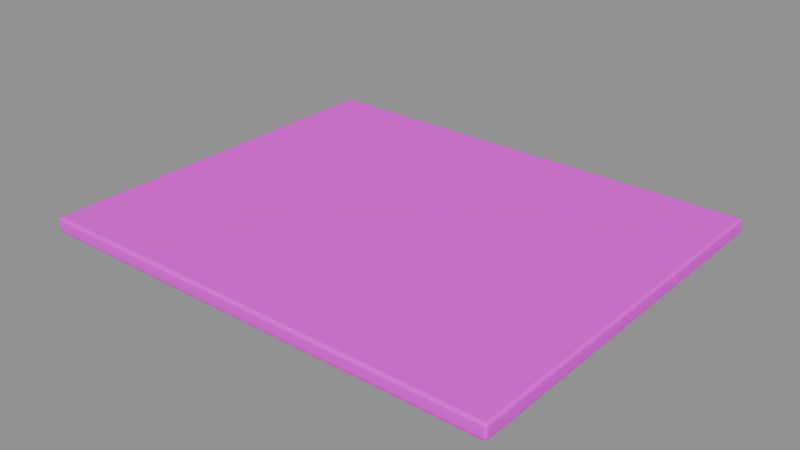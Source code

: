 # Source: concrete_slab.blend  (saved by Blender 5.2.45; exported with 4.5.12 LTS)
import bpy
from mathutils import Matrix  # noqa: F401  (used for matrix-valued properties, if any)

bpy.ops.wm.read_factory_settings(use_empty=True)
scene = bpy.context.scene
scene.name = '后部建筑-水泥地坪'

# ---- collections
col_sea_scene_sbr_concrete_slab = bpy.data.collections.new('SEA-SCENE-SBR-CONCRETE-SLAB'); scene.collection.children.link(col_sea_scene_sbr_concrete_slab)

# ---- images (referenced by path relative to the original .blend; pixels are not part of the script)
import os
ASSET_DIR = os.environ.get("B2B_ASSET_DIR", "")  # directory of the original .blend (textures are referenced by path, not embedded)
HERE = os.path.dirname(os.path.abspath(__file__))  # packed textures are extracted next to this script under _unpacked/

def load_image(name, relpath, width, height, colorspace="sRGB"):
    """Load a texture the original file referenced (path relative to the .blend, or extracted next to this script)."""
    p = next((c for c in (os.path.join(HERE, relpath), os.path.join(ASSET_DIR, relpath)) if relpath and os.path.exists(c)), "")
    if p:
        img = bpy.data.images.load(p, check_existing=True)
        img.name = name
    else:  # same state as the original file: an image datablock whose file is absent (Cycles renders it pink)
        img = bpy.data.images.new(name, width, height)
        img.source = "FILE"
        img.filepath = "//" + (relpath or name)
    img.colorspace_settings.name = colorspace
    return img
img_sea_cozy_8x8_512_png = load_image('sea_cozy_8x8_512.png', 'sea_cozy_8x8_512.png', 1024, 1024, 'sRGB')

# ---- materials (node trees are filled in below, after node groups)
mat_sea_matte = bpy.data.materials.new('SEA_Matte')

# ---- material node trees
mat_sea_matte.use_nodes = True; mat_sea_matte.node_tree.nodes.clear()
_N = mat_sea_matte.node_tree.nodes; _L = mat_sea_matte.node_tree.links
n0 = _N.new('ShaderNodeUVMap'); n0.name = 'UV Map'; n0.location = (0, 0)
n0.width = 160
n0.uv_map = 'PaletteUV'
n1 = _N.new('ShaderNodeTexImage'); n1.name = 'Image Texture'; n1.location = (0, 0)
n1.image = img_sea_cozy_8x8_512_png
n1.interpolation = 'Closest'
n2 = _N.new('ShaderNodeBsdfPrincipled'); n2.name = 'Principled BSDF'; n2.location = (0, 0)
n2.inputs[2].default_value = 0.62
n2.inputs[10].default_value = 0.005
n2.inputs[13].default_value = 0.25
n3 = _N.new('ShaderNodeOutputMaterial'); n3.name = 'Material Output'; n3.location = (0, 0)
n4 = _N.new('ShaderNodeHueSaturation'); n4.name = 'Hue/Saturation/Value'; n4.location = (0, 0)
n4.width = 160
n5 = _N.new('ShaderNodeSeparateXYZ'); n5.name = 'Separate XYZ'; n5.location = (0, 0)
n6 = _N.new('ShaderNodeMath'); n6.name = 'Math'; n6.location = (0, 0)
n6.operation = 'MULTIPLY'
n6.inputs[1].default_value = 8.0
n7 = _N.new('ShaderNodeMath'); n7.name = 'Math.001'; n7.location = (0, 0)
n7.operation = 'FLOOR'
n8 = _N.new('ShaderNodeMath'); n8.name = 'Math.002'; n8.location = (0, 0)
n8.operation = 'COMPARE'
n8.inputs[1].default_value = 5.0
n8.inputs[2].default_value = 0.01
n9 = _N.new('ShaderNodeMath'); n9.name = 'Math.003'; n9.location = (0, 0)
n9.operation = 'MULTIPLY'
n9.inputs[1].default_value = 8.0
n10 = _N.new('ShaderNodeMath'); n10.name = 'Math.004'; n10.location = (0, 0)
n10.operation = 'FLOOR'
n11 = _N.new('ShaderNodeMath'); n11.name = 'Math.005'; n11.location = (0, 0)
n11.operation = 'COMPARE'
n11.inputs[1].default_value = 5.0
n11.inputs[2].default_value = 0.01
n12 = _N.new('ShaderNodeMath'); n12.name = 'Math.006'; n12.location = (0, 0)
n12.operation = 'MULTIPLY'
n13 = _N.new('ShaderNodeMath'); n13.name = 'Math.007'; n13.location = (0, 0)
n13.operation = 'MULTIPLY_ADD'
n13.inputs[1].default_value = 0.02
n14 = _N.new('ShaderNodeMath'); n14.name = 'Math.008'; n14.location = (0, 0)
n14.operation = 'MULTIPLY_ADD'
n14.inputs[1].default_value = -0.18
n14.inputs[2].default_value = 1.12
n15 = _N.new('ShaderNodeSeparateXYZ'); n15.name = '分离 XYZ'; n15.location = (0, 0)
n16 = _N.new('ShaderNodeMath'); n16.name = '运算'; n16.location = (0, 0)
n16.operation = 'MULTIPLY'
n16.inputs[1].default_value = 8.0
n17 = _N.new('ShaderNodeMath'); n17.name = '运算.001'; n17.location = (0, 0)
n17.operation = 'FLOOR'
n18 = _N.new('ShaderNodeMath'); n18.name = '运算.002'; n18.location = (0, 0)
n18.operation = 'COMPARE'
n18.inputs[1].default_value = 5.0
n18.inputs[2].default_value = 0.01
n19 = _N.new('ShaderNodeMath'); n19.name = '运算.003'; n19.location = (0, 0)
n19.operation = 'MULTIPLY'
n19.inputs[1].default_value = 8.0
n20 = _N.new('ShaderNodeMath'); n20.name = '运算.004'; n20.location = (0, 0)
n20.operation = 'FLOOR'
n21 = _N.new('ShaderNodeMath'); n21.name = '运算.005'; n21.location = (0, 0)
n21.operation = 'COMPARE'
n21.inputs[1].default_value = 2.0
n21.inputs[2].default_value = 0.01
n22 = _N.new('ShaderNodeMath'); n22.name = '运算.006'; n22.location = (0, 0)
n22.operation = 'MULTIPLY'
n23 = _N.new('ShaderNodeHueSaturation'); n23.name = '色相/饱和度/明度'; n23.location = (0, 0)
n23.width = 160
n23.inputs[0].default_value = 0.567
n23.inputs[1].default_value = 0.95
n23.inputs[2].default_value = 0.75
n24 = _N.new('ShaderNodeMixRGB'); n24.name = '混合 (旧版)'; n24.location = (0, 0)
_L.new(n0.outputs[0], n1.inputs[0])
_L.new(n1.outputs[0], n4.inputs[4])
_L.new(n2.outputs[0], n3.inputs[0])
_L.new(n0.outputs[0], n5.inputs[0])
_L.new(n5.outputs[0], n6.inputs[0])
_L.new(n6.outputs[0], n7.inputs[0])
_L.new(n7.outputs[0], n8.inputs[0])
_L.new(n5.outputs[1], n9.inputs[0])
_L.new(n9.outputs[0], n10.inputs[0])
_L.new(n10.outputs[0], n11.inputs[0])
_L.new(n8.outputs[0], n12.inputs[0])
_L.new(n11.outputs[0], n12.inputs[1])
_L.new(n12.outputs[0], n13.inputs[0])
_L.new(n13.outputs[0], n4.inputs[0])
_L.new(n12.outputs[0], n14.inputs[0])
_L.new(n14.outputs[0], n4.inputs[1])
_L.new(n0.outputs[0], n15.inputs[0])
_L.new(n15.outputs[0], n16.inputs[0])
_L.new(n16.outputs[0], n17.inputs[0])
_L.new(n17.outputs[0], n18.inputs[0])
_L.new(n15.outputs[1], n19.inputs[0])
_L.new(n19.outputs[0], n20.inputs[0])
_L.new(n20.outputs[0], n21.inputs[0])
_L.new(n18.outputs[0], n22.inputs[0])
_L.new(n21.outputs[0], n22.inputs[1])
_L.new(n4.outputs[0], n23.inputs[4])
_L.new(n22.outputs[0], n24.inputs[0])
_L.new(n4.outputs[0], n24.inputs[1])
_L.new(n23.outputs[0], n24.inputs[2])
_L.new(n24.outputs[0], n2.inputs[0])
n3.is_active_output = True

# ---- meshes
me_002 = bpy.data.meshes.new('立方体.002')
me_002.from_pydata([(-3.7, -3.05, -7.451e-09), (-3.7, -3.1, 0.05), (-3.75, -3.05, 0.05), (-3.7, -3.075, 0.00668), (-3.725, -3.05, 0.00668), (-3.724, -3.074, 0.01317), (-3.725, -3.093, 0.05), (-3.7, -3.093, 0.02503), (-3.724, -3.087, 0.02609), (-3.743, -3.05, 0.02503), (-3.743, -3.075, 0.05), (-3.737, -3.074, 0.02609), (-3.7, -3.1, 0.19), (-3.7, -3.05, 0.24), (-3.75, -3.05, 0.19), (-3.7, -3.093, 0.215), (-3.725, -3.093, 0.19), (-3.724, -3.087, 0.2139), (-3.725, -3.05, 0.2333), (-3.7, -3.075, 0.2333), (-3.724, -3.074, 0.2268), (-3.743, -3.075, 0.19), (-3.743, -3.05, 0.215), (-3.737, -3.074, 0.2139), (-3.7, 3.05, -7.451e-09), (-3.75, 3.05, 0.05), (-3.7, 3.1, 0.05), (-3.725, 3.05, 0.00668), (-3.7, 3.075, 0.00668), (-3.724, 3.074, 0.01317), (-3.743, 3.075, 0.05), (-3.743, 3.05, 0.02503), (-3.737, 3.074, 0.02609), (-3.7, 3.093, 0.02503), (-3.725, 3.093, 0.05), (-3.724, 3.087, 0.02609), (-3.7, 3.05, 0.24), (-3.7, 3.1, 0.19), (-3.75, 3.05, 0.19), (-3.7, 3.075, 0.2333), (-3.725, 3.05, 0.2333), (-3.724, 3.074, 0.2268), (-3.725, 3.093, 0.19), (-3.7, 3.093, 0.215), (-3.724, 3.087, 0.2139), (-3.743, 3.05, 0.215), (-3.743, 3.075, 0.19), (-3.737, 3.074, 0.2139), (3.7, -3.05, -7.451e-09), (3.75, -3.05, 0.05), (3.7, -3.1, 0.05), (3.725, -3.05, 0.00668), (3.7, -3.075, 0.00668), (3.724, -3.074, 0.01317), (3.743, -3.075, 0.05), (3.743, -3.05, 0.02503), (3.737, -3.074, 0.02609), (3.7, -3.093, 0.02503), (3.725, -3.093, 0.05), (3.724, -3.087, 0.02609), (3.7, -3.05, 0.24), (3.7, -3.1, 0.19), (3.75, -3.05, 0.19), (3.7, -3.075, 0.2333), (3.725, -3.05, 0.2333), (3.724, -3.074, 0.2268), (3.725, -3.093, 0.19), (3.7, -3.093, 0.215), (3.724, -3.087, 0.2139), (3.743, -3.05, 0.215), (3.743, -3.075, 0.19), (3.737, -3.074, 0.2139), (3.7, 3.05, -7.451e-09), (3.7, 3.1, 0.05), (3.75, 3.05, 0.05), (3.7, 3.075, 0.00668), (3.725, 3.05, 0.00668), (3.724, 3.074, 0.01317), (3.725, 3.093, 0.05), (3.7, 3.093, 0.02503), (3.724, 3.087, 0.02609), (3.743, 3.05, 0.02503), (3.743, 3.075, 0.05), (3.737, 3.074, 0.02609), (3.7, 3.05, 0.24), (3.75, 3.05, 0.19), (3.7, 3.1, 0.19), (3.725, 3.05, 0.2333), (3.7, 3.075, 0.2333), (3.724, 3.074, 0.2268), (3.743, 3.075, 0.19), (3.743, 3.05, 0.215), (3.737, 3.074, 0.2139), (3.7, 3.093, 0.215), (3.725, 3.093, 0.19), (3.724, 3.087, 0.2139)], [], [(0, 3, 5, 4), (3, 7, 8, 5), (1, 6, 8, 7), (6, 10, 11, 8), (2, 9, 11, 10), (9, 4, 5, 11), (5, 8, 11), (12, 15, 17, 16), (15, 19, 20, 17), (13, 18, 20, 19), (18, 22, 23, 20), (14, 21, 23, 22), (21, 16, 17, 23), (17, 20, 23), (24, 27, 29, 28), (27, 31, 32, 29), (25, 30, 32, 31), (30, 34, 35, 32), (26, 33, 35, 34), (33, 28, 29, 35), (29, 32, 35), (36, 39, 41, 40), (39, 43, 44, 41), (37, 42, 44, 43), (42, 46, 47, 44), (38, 45, 47, 46), (45, 40, 41, 47), (41, 44, 47), (48, 51, 53, 52), (51, 55, 56, 53), (49, 54, 56, 55), (54, 58, 59, 56), (50, 57, 59, 58), (57, 52, 53, 59), (53, 56, 59), (60, 63, 65, 64), (63, 67, 68, 65), (61, 66, 68, 67), (66, 70, 71, 68), (62, 69, 71, 70), (69, 64, 65, 71), (65, 68, 71), (72, 75, 77, 76), (75, 79, 80, 77), (73, 78, 80, 79), (78, 82, 83, 80), (74, 81, 83, 82), (81, 76, 77, 83), (77, 80, 83), (84, 87, 89, 88), (87, 91, 92, 89), (85, 90, 92, 91), (90, 94, 95, 92), (86, 93, 95, 94), (93, 88, 89, 95), (89, 92, 95), (24, 0, 4, 27), (27, 4, 9, 31), (31, 9, 2, 25), (1, 12, 16, 6), (6, 16, 21, 10), (10, 21, 14, 2), (13, 36, 40, 18), (18, 40, 45, 22), (22, 45, 38, 14), (37, 26, 34, 42), (42, 34, 30, 46), (46, 30, 25, 38), (72, 24, 28, 75), (75, 28, 33, 79), (79, 33, 26, 73), (36, 84, 88, 39), (39, 88, 93, 43), (43, 93, 86, 37), (85, 74, 82, 90), (90, 82, 78, 94), (94, 78, 73, 86), (48, 72, 76, 51), (51, 76, 81, 55), (55, 81, 74, 49), (84, 60, 64, 87), (87, 64, 69, 91), (91, 69, 62, 85), (61, 50, 58, 66), (66, 58, 54, 70), (70, 54, 49, 62), (0, 48, 52, 3), (3, 52, 57, 7), (7, 57, 50, 1), (60, 13, 19, 63), (63, 19, 15, 67), (67, 15, 12, 61), (24, 72, 48, 0), (2, 14, 38, 25), (50, 61, 12, 1), (84, 36, 13, 60), (26, 37, 86, 73), (74, 85, 62, 49)])
me_002.polygons.foreach_set('use_smooth', [True] * 98)
_uv = me_002.uv_layers.new(name='PaletteUV')
_uv.uv.foreach_set('vector', [0.8375, 0.0625, 0.8125, 0.0875, 0.7875, 0.0625, 0.8125, 0.0375, 0.8375, 0.0625, 0.8125, 0.0875, 0.7875, 0.0625, 0.8125, 0.0375, 0.8375, 0.0625, 0.8125, 0.0875, 0.7875, 0.0625, 0.8125, 0.0375, 0.8375, 0.0625, 0.8125, 0.0875, 0.7875, 0.0625, 0.8125, 0.0375, 0.8375, 0.0625, 0.8125, 0.0875, 0.7875, 0.0625, 0.8125, 0.0375, 0.8375, 0.0625, 0.8125, 0.0875, 0.7875, 0.0625, 0.8125, 0.0375, 0.8375, 0.0625, 0.8, 0.08415, 0.8, 0.04085, 0.8375, 0.0625, 0.8125, 0.0875, 0.7875, 0.0625, 0.8125, 0.0375, 0.8375, 0.0625, 0.8125, 0.0875, 0.7875, 0.0625, 0.8125, 0.0375, 0.8375, 0.0625, 0.8125, 0.0875, 0.7875, 0.0625, 0.8125, 0.0375, 0.8375, 0.0625, 0.8125, 0.0875, 0.7875, 0.0625, 0.8125, 0.0375, 0.8375, 0.0625, 0.8125, 0.0875, 0.7875, 0.0625, 0.8125, 0.0375, 0.8375, 0.0625, 0.8125, 0.0875, 0.7875, 0.0625, 0.8125, 0.0375, 0.8375, 0.0625, 0.8, 0.08415, 0.8, 0.04085, 0.8375, 0.0625, 0.8125, 0.0875, 0.7875, 0.0625, 0.8125, 0.0375, 0.8375, 0.0625, 0.8125, 0.0875, 0.7875, 0.0625, 0.8125, 0.0375, 0.8375, 0.0625, 0.8125, 0.0875, 0.7875, 0.0625, 0.8125, 0.0375, 0.8375, 0.0625, 0.8125, 0.0875, 0.7875, 0.0625, 0.8125, 0.0375, 0.8375, 0.0625, 0.8125, 0.0875, 0.7875, 0.0625, 0.8125, 0.0375, 0.8375, 0.0625, 0.8125, 0.0875, 0.7875, 0.0625, 0.8125, 0.0375, 0.8375, 0.0625, 0.8, 0.08415, 0.8, 0.04085, 0.8375, 0.0625, 0.8125, 0.0875, 0.7875, 0.0625, 0.8125, 0.0375, 0.8375, 0.0625, 0.8125, 0.0875, 0.7875, 0.0625, 0.8125, 0.0375, 0.8375, 0.0625, 0.8125, 0.0875, 0.7875, 0.0625, 0.8125, 0.0375, 0.8375, 0.0625, 0.8125, 0.0875, 0.7875, 0.0625, 0.8125, 0.0375, 0.8375, 0.0625, 0.8125, 0.0875, 0.7875, 0.0625, 0.8125, 0.0375, 0.8375, 0.0625, 0.8125, 0.0875, 0.7875, 0.0625, 0.8125, 0.0375, 0.8375, 0.0625, 0.8, 0.08415, 0.8, 0.04085, 0.8375, 0.0625, 0.8125, 0.0875, 0.7875, 0.0625, 0.8125, 0.0375, 0.8375, 0.0625, 0.8125, 0.0875, 0.7875, 0.0625, 0.8125, 0.0375, 0.8375, 0.0625, 0.8125, 0.0875, 0.7875, 0.0625, 0.8125, 0.0375, 0.8375, 0.0625, 0.8125, 0.0875, 0.7875, 0.0625, 0.8125, 0.0375, 0.8375, 0.0625, 0.8125, 0.0875, 0.7875, 0.0625, 0.8125, 0.0375, 0.8375, 0.0625, 0.8125, 0.0875, 0.7875, 0.0625, 0.8125, 0.0375, 0.8375, 0.0625, 0.8, 0.08415, 0.8, 0.04085, 0.8375, 0.0625, 0.8125, 0.0875, 0.7875, 0.0625, 0.8125, 0.0375, 0.8375, 0.0625, 0.8125, 0.0875, 0.7875, 0.0625, 0.8125, 0.0375, 0.8375, 0.0625, 0.8125, 0.0875, 0.7875, 0.0625, 0.8125, 0.0375, 0.8375, 0.0625, 0.8125, 0.0875, 0.7875, 0.0625, 0.8125, 0.0375, 0.8375, 0.0625, 0.8125, 0.0875, 0.7875, 0.0625, 0.8125, 0.0375, 0.8375, 0.0625, 0.8125, 0.0875, 0.7875, 0.0625, 0.8125, 0.0375, 0.8375, 0.0625, 0.8, 0.08415, 0.8, 0.04085, 0.8375, 0.0625, 0.8125, 0.0875, 0.7875, 0.0625, 0.8125, 0.0375, 0.8375, 0.0625, 0.8125, 0.0875, 0.7875, 0.0625, 0.8125, 0.0375, 0.8375, 0.0625, 0.8125, 0.0875, 0.7875, 0.0625, 0.8125, 0.0375, 0.8375, 0.0625, 0.8125, 0.0875, 0.7875, 0.0625, 0.8125, 0.0375, 0.8375, 0.0625, 0.8125, 0.0875, 0.7875, 0.0625, 0.8125, 0.0375, 0.8375, 0.0625, 0.8125, 0.0875, 0.7875, 0.0625, 0.8125, 0.0375, 0.8375, 0.0625, 0.8, 0.08415, 0.8, 0.04085, 0.8375, 0.0625, 0.8125, 0.0875, 0.7875, 0.0625, 0.8125, 0.0375, 0.8375, 0.0625, 0.8125, 0.0875, 0.7875, 0.0625, 0.8125, 0.0375, 0.8375, 0.0625, 0.8125, 0.0875, 0.7875, 0.0625, 0.8125, 0.0375, 0.8375, 0.0625, 0.8125, 0.0875, 0.7875, 0.0625, 0.8125, 0.0375, 0.8375, 0.0625, 0.8125, 0.0875, 0.7875, 0.0625, 0.8125, 0.0375, 0.8375, 0.0625, 0.8125, 0.0875, 0.7875, 0.0625, 0.8125, 0.0375, 0.8375, 0.0625, 0.8, 0.08415, 0.8, 0.04085, 0.8375, 0.0625, 0.8125, 0.0875, 0.7875, 0.0625, 0.8125, 0.0375, 0.8375, 0.0625, 0.8125, 0.0875, 0.7875, 0.0625, 0.8125, 0.0375, 0.8375, 0.0625, 0.8125, 0.0875, 0.7875, 0.0625, 0.8125, 0.0375, 0.8375, 0.0625, 0.8125, 0.0875, 0.7875, 0.0625, 0.8125, 0.0375, 0.8375, 0.0625, 0.8125, 0.0875, 0.7875, 0.0625, 0.8125, 0.0375, 0.8375, 0.0625, 0.8125, 0.0875, 0.7875, 0.0625, 0.8125, 0.0375, 0.8375, 0.0625, 0.8125, 0.0875, 0.7875, 0.0625, 0.8125, 0.0375, 0.8375, 0.0625, 0.8125, 0.0875, 0.7875, 0.0625, 0.8125, 0.0375, 0.8375, 0.0625, 0.8125, 0.0875, 0.7875, 0.0625, 0.8125, 0.0375, 0.8375, 0.0625, 0.8125, 0.0875, 0.7875, 0.0625, 0.8125, 0.0375, 0.8375, 0.0625, 0.8125, 0.0875, 0.7875, 0.0625, 0.8125, 0.0375, 0.8375, 0.0625, 0.8125, 0.0875, 0.7875, 0.0625, 0.8125, 0.0375, 0.8375, 0.0625, 0.8125, 0.0875, 0.7875, 0.0625, 0.8125, 0.0375, 0.8375, 0.0625, 0.8125, 0.0875, 0.7875, 0.0625, 0.8125, 0.0375, 0.8375, 0.0625, 0.8125, 0.0875, 0.7875, 0.0625, 0.8125, 0.0375, 0.8375, 0.0625, 0.8125, 0.0875, 0.7875, 0.0625, 0.8125, 0.0375, 0.8375, 0.0625, 0.8125, 0.0875, 0.7875, 0.0625, 0.8125, 0.0375, 0.8375, 0.0625, 0.8125, 0.0875, 0.7875, 0.0625, 0.8125, 0.0375, 0.8375, 0.0625, 0.8125, 0.0875, 0.7875, 0.0625, 0.8125, 0.0375, 0.8375, 0.0625, 0.8125, 0.0875, 0.7875, 0.0625, 0.8125, 0.0375, 0.8375, 0.0625, 0.8125, 0.0875, 0.7875, 0.0625, 0.8125, 0.0375, 0.8375, 0.0625, 0.8125, 0.0875, 0.7875, 0.0625, 0.8125, 0.0375, 0.8375, 0.0625, 0.8125, 0.0875, 0.7875, 0.0625, 0.8125, 0.0375, 0.8375, 0.0625, 0.8125, 0.0875, 0.7875, 0.0625, 0.8125, 0.0375, 0.8375, 0.0625, 0.8125, 0.0875, 0.7875, 0.0625, 0.8125, 0.0375, 0.8375, 0.0625, 0.8125, 0.0875, 0.7875, 0.0625, 0.8125, 0.0375, 0.8375, 0.0625, 0.8125, 0.0875, 0.7875, 0.0625, 0.8125, 0.0375, 0.8375, 0.0625, 0.8125, 0.0875, 0.7875, 0.0625, 0.8125, 0.0375, 0.8375, 0.0625, 0.8125, 0.0875, 0.7875, 0.0625, 0.8125, 0.0375, 0.8375, 0.0625, 0.8125, 0.0875, 0.7875, 0.0625, 0.8125, 0.0375, 0.8375, 0.0625, 0.8125, 0.0875, 0.7875, 0.0625, 0.8125, 0.0375, 0.8375, 0.0625, 0.8125, 0.0875, 0.7875, 0.0625, 0.8125, 0.0375, 0.8375, 0.0625, 0.8125, 0.0875, 0.7875, 0.0625, 0.8125, 0.0375, 0.8375, 0.0625, 0.8125, 0.0875, 0.7875, 0.0625, 0.8125, 0.0375, 0.8375, 0.0625, 0.8125, 0.0875, 0.7875, 0.0625, 0.8125, 0.0375, 0.8375, 0.0625, 0.8125, 0.0875, 0.7875, 0.0625, 0.8125, 0.0375, 0.8375, 0.0625, 0.8125, 0.0875, 0.7875, 0.0625, 0.8125, 0.0375, 0.8375, 0.0625, 0.8125, 0.0875, 0.7875, 0.0625, 0.8125, 0.0375, 0.8375, 0.0625, 0.8125, 0.0875, 0.7875, 0.0625, 0.8125, 0.0375, 0.8375, 0.0625, 0.8125, 0.0875, 0.7875, 0.0625, 0.8125, 0.0375, 0.8375, 0.0625, 0.8125, 0.0875, 0.7875, 0.0625, 0.8125, 0.0375, 0.8375, 0.0625, 0.8125, 0.0875, 0.7875, 0.0625, 0.8125, 0.0375])
me_002.materials.append(mat_sea_matte)
me_002.update()
me_002.normals_split_custom_set([tuple(v) for v in zip(*[iter([-0.0009319, -0.001114, -1.0, -0.0008009, -0.5003, -0.8659, -0.4179, -0.4179, -0.8067, -0.5003, -0.0009611, -0.8659, -0.0008009, -0.5003, -0.8659, -0.0008003, -0.8659, -0.5003, -0.4178, -0.8067, -0.4179, -0.4179, -0.4179, -0.8067, -0.000946, -0.9992, -0.04047, -0.4979, -0.8665, -0.03479, -0.4178, -0.8067, -0.4179, -0.0008003, -0.8659, -0.5003, -0.4979, -0.8665, -0.03479, -0.8665, -0.4979, -0.03479, -0.8067, -0.4179, -0.4179, -0.4178, -0.8067, -0.4179, -0.9992, -0.001124, -0.0405, -0.8659, -0.0009647, -0.5003, -0.8067, -0.4179, -0.4179, -0.8665, -0.4979, -0.03479, -0.8659, -0.0009647, -0.5003, -0.5003, -0.0009611, -0.8659, -0.4179, -0.4179, -0.8067, -0.8067, -0.4179, -0.4179, -0.4179, -0.4179, -0.8067, -0.4178, -0.8067, -0.4179, -0.8067, -0.4179, -0.4179, -0.0009374, -0.9992, 0.04048, -0.0008, -0.8659, 0.5003, -0.4178, -0.8067, 0.4179, -0.4979, -0.8665, 0.03479, -0.0008, -0.8659, 0.5003, -0.0008009, -0.5003, 0.8659, -0.4179, -0.4178, 0.8067, -0.4178, -0.8067, 0.4179, -0.0009432, -0.001102, 1.0, -0.5003, -0.0009607, 0.8659, -0.4179, -0.4178, 0.8067, -0.0008009, -0.5003, 0.8659, -0.5003, -0.0009607, 0.8659, -0.8659, -0.0009658, 0.5003, -0.8067, -0.4179, 0.4178, -0.4179, -0.4178, 0.8067, -0.9992, -0.001135, 0.04049, -0.8665, -0.4979, 0.03479, -0.8067, -0.4179, 0.4178, -0.8659, -0.0009658, 0.5003, -0.8665, -0.4979, 0.03479, -0.4979, -0.8665, 0.03479, -0.4178, -0.8067, 0.4179, -0.8067, -0.4179, 0.4178, -0.4178, -0.8067, 0.4179, -0.4179, -0.4178, 0.8067, -0.8067, -0.4179, 0.4178, -0.0009433, 0.001102, -1.0, -0.5003, 0.0009624, -0.8659, -0.4179, 0.4178, -0.8067, -0.0008008, 0.5003, -0.8659, -0.5003, 0.0009624, -0.8659, -0.8659, 0.0009651, -0.5003, -0.8067, 0.4179, -0.4179, -0.4179, 0.4178, -0.8067, -0.9992, 0.001133, -0.04049, -0.8665, 0.4979, -0.03479, -0.8067, 0.4179, -0.4179, -0.8659, 0.0009651, -0.5003, -0.8665, 0.4979, -0.03479, -0.4979, 0.8665, -0.03479, -0.4178, 0.8067, -0.4179, -0.8067, 0.4179, -0.4179, -0.0009381, 0.9992, -0.04048, -0.0008008, 0.8659, -0.5003, -0.4178, 0.8067, -0.4179, -0.4979, 0.8665, -0.03479, -0.0008008, 0.8659, -0.5003, -0.0008008, 0.5003, -0.8659, -0.4179, 0.4178, -0.8067, -0.4178, 0.8067, -0.4179, -0.4179, 0.4178, -0.8067, -0.8067, 0.4179, -0.4179, -0.4178, 0.8067, -0.4179, -0.0009317, 0.001114, 1.0, -0.0008009, 0.5003, 0.8659, -0.4178, 0.4179, 0.8067, -0.5003, 0.0009627, 0.8659, -0.0008009, 0.5003, 0.8659, -0.0008001, 0.8659, 0.5003, -0.4178, 0.8067, 0.4179, -0.4178, 0.4179, 0.8067, -0.0009457, 0.9992, 0.04047, -0.4979, 0.8665, 0.03479, -0.4178, 0.8067, 0.4179, -0.0008001, 0.8659, 0.5003, -0.4979, 0.8665, 0.03479, -0.8665, 0.4979, 0.03479, -0.8067, 0.4179, 0.4179, -0.4178, 0.8067, 0.4179, -0.9992, 0.001125, 0.0405, -0.8659, 0.0009663, 0.5003, -0.8067, 0.4179, 0.4179, -0.8665, 0.4979, 0.03479, -0.8659, 0.0009663, 0.5003, -0.5003, 0.0009627, 0.8659, -0.4178, 0.4179, 0.8067, -0.8067, 0.4179, 0.4179, -0.4178, 0.4179, 0.8067, -0.4178, 0.8067, 0.4179, -0.8067, 0.4179, 0.4179, 0.0009433, -0.001102, -1.0, 0.5003, -0.0009624, -0.8659, 0.4179, -0.4178, -0.8067, 0.0008008, -0.5003, -0.8659, 0.5003, -0.0009624, -0.8659, 0.8659, -0.0009651, -0.5003, 0.8067, -0.4179, -0.4179, 0.4179, -0.4178, -0.8067, 0.9992, -0.001133, -0.04049, 0.8665, -0.4979, -0.03479, 0.8067, -0.4179, -0.4179, 0.8659, -0.0009651, -0.5003, 0.8665, -0.4979, -0.03479, 0.4979, -0.8665, -0.03479, 0.4178, -0.8067, -0.4179, 0.8067, -0.4179, -0.4179, 0.0009381, -0.9992, -0.04048, 0.0008008, -0.8659, -0.5003, 0.4178, -0.8067, -0.4179, 0.4979, -0.8665, -0.03479, 0.0008008, -0.8659, -0.5003, 0.0008008, -0.5003, -0.8659, 0.4179, -0.4178, -0.8067, 0.4178, -0.8067, -0.4179, 0.4179, -0.4178, -0.8067, 0.8067, -0.4179, -0.4179, 0.4178, -0.8067, -0.4179, 0.0009317, -0.001114, 1.0, 0.0008009, -0.5003, 0.8659, 0.4178, -0.4179, 0.8067, 0.5003, -0.0009627, 0.8659, 0.0008009, -0.5003, 0.8659, 0.0008001, -0.8659, 0.5003, 0.4178, -0.8067, 0.4179, 0.4178, -0.4179, 0.8067, 0.0009457, -0.9992, 0.04047, 0.4979, -0.8665, 0.03479, 0.4178, -0.8067, 0.4179, 0.0008001, -0.8659, 0.5003, 0.4979, -0.8665, 0.03479, 0.8665, -0.4979, 0.03479, 0.8067, -0.4179, 0.4179, 0.4178, -0.8067, 0.4179, 0.9992, -0.001125, 0.0405, 0.8659, -0.0009663, 0.5003, 0.8067, -0.4179, 0.4179, 0.8665, -0.4979, 0.03479, 0.8659, -0.0009663, 0.5003, 0.5003, -0.0009627, 0.8659, 0.4178, -0.4179, 0.8067, 0.8067, -0.4179, 0.4179, 0.4178, -0.4179, 0.8067, 0.4178, -0.8067, 0.4179, 0.8067, -0.4179, 0.4179, 0.0009319, 0.001114, -1.0, 0.0008009, 0.5003, -0.8659, 0.4179, 0.4179, -0.8067, 0.5003, 0.0009611, -0.8659, 0.0008009, 0.5003, -0.8659, 0.0008003, 0.8659, -0.5003, 0.4178, 0.8067, -0.4179, 0.4179, 0.4179, -0.8067, 0.000946, 0.9992, -0.04047, 0.4979, 0.8665, -0.03479, 0.4178, 0.8067, -0.4179, 0.0008003, 0.8659, -0.5003, 0.4979, 0.8665, -0.03479, 0.8665, 0.4979, -0.03479, 0.8067, 0.4179, -0.4179, 0.4178, 0.8067, -0.4179, 0.9992, 0.001124, -0.0405, 0.8659, 0.0009647, -0.5003, 0.8067, 0.4179, -0.4179, 0.8665, 0.4979, -0.03479, 0.8659, 0.0009647, -0.5003, 0.5003, 0.0009611, -0.8659, 0.4179, 0.4179, -0.8067, 0.8067, 0.4179, -0.4179, 0.4179, 0.4179, -0.8067, 0.4178, 0.8067, -0.4179, 0.8067, 0.4179, -0.4179, 0.0009432, 0.001102, 1.0, 0.5003, 0.0009607, 0.8659, 0.4179, 0.4179, 0.8067, 0.0008007, 0.5003, 0.8659, 0.5003, 0.0009607, 0.8659, 0.8659, 0.0009658, 0.5003, 0.8067, 0.4179, 0.4178, 0.4179, 0.4179, 0.8067, 0.9992, 0.001135, 0.04049, 0.8665, 0.4979, 0.03479, 0.8067, 0.4179, 0.4178, 0.8659, 0.0009658, 0.5003, 0.8665, 0.4979, 0.03479, 0.4979, 0.8665, 0.03479, 0.4179, 0.8067, 0.4179, 0.8067, 0.4179, 0.4178, 0.0009374, 0.9992, 0.04048, 0.0008, 0.8659, 0.5003, 0.4179, 0.8067, 0.4179, 0.4979, 0.8665, 0.03479, 0.0008, 0.8659, 0.5003, 0.0008007, 0.5003, 0.8659, 0.4179, 0.4179, 0.8067, 0.4179, 0.8067, 0.4179, 0.4179, 0.4179, 0.8067, 0.8067, 0.4179, 0.4178, 0.4179, 0.8067, 0.4179, -0.0009433, 0.001102, -1.0, -0.0009319, -0.001114, -1.0, -0.5003, -0.0009611, -0.8659, -0.5003, 0.0009624, -0.8659, -0.5003, 0.0009624, -0.8659, -0.5003, -0.0009611, -0.8659, -0.8659, -0.0009647, -0.5003, -0.8659, 0.0009651, -0.5003, -0.8659, 0.0009651, -0.5003, -0.8659, -0.0009647, -0.5003, -0.9992, -0.001124, -0.0405, -0.9992, 0.001133, -0.04049, -0.000946, -0.9992, -0.04047, -0.0009374, -0.9992, 0.04048, -0.4979, -0.8665, 0.03479, -0.4979, -0.8665, -0.03479, -0.4979, -0.8665, -0.03479, -0.4979, -0.8665, 0.03479, -0.8665, -0.4979, 0.03479, -0.8665, -0.4979, -0.03479, -0.8665, -0.4979, -0.03479, -0.8665, -0.4979, 0.03479, -0.9992, -0.001135, 0.04049, -0.9992, -0.001124, -0.0405, -0.0009432, -0.001102, 1.0, -0.0009317, 0.001114, 1.0, -0.5003, 0.0009627, 0.8659, -0.5003, -0.0009607, 0.8659, -0.5003, -0.0009607, 0.8659, -0.5003, 0.0009627, 0.8659, -0.8659, 0.0009663, 0.5003, -0.8659, -0.0009658, 0.5003, -0.8659, -0.0009658, 0.5003, -0.8659, 0.0009663, 0.5003, -0.9992, 0.001125, 0.0405, -0.9992, -0.001135, 0.04049, -0.0009457, 0.9992, 0.04047, -0.0009381, 0.9992, -0.04048, -0.4979, 0.8665, -0.03479, -0.4979, 0.8665, 0.03479, -0.4979, 0.8665, 0.03479, -0.4979, 0.8665, -0.03479, -0.8665, 0.4979, -0.03479, -0.8665, 0.4979, 0.03479, -0.8665, 0.4979, 0.03479, -0.8665, 0.4979, -0.03479, -0.9992, 0.001133, -0.04049, -0.9992, 0.001125, 0.0405, 0.0009319, 0.001114, -1.0, -0.0009433, 0.001102, -1.0, -0.0008008, 0.5003, -0.8659, 0.0008009, 0.5003, -0.8659, 0.0008009, 0.5003, -0.8659, -0.0008008, 0.5003, -0.8659, -0.0008008, 0.8659, -0.5003, 0.0008003, 0.8659, -0.5003, 0.0008003, 0.8659, -0.5003, -0.0008008, 0.8659, -0.5003, -0.0009381, 0.9992, -0.04048, 0.000946, 0.9992, -0.04047, -0.0009317, 0.001114, 1.0, 0.0009432, 0.001102, 1.0, 0.0008007, 0.5003, 0.8659, -0.0008009, 0.5003, 0.8659, -0.0008009, 0.5003, 0.8659, 0.0008007, 0.5003, 0.8659, 0.0008, 0.8659, 0.5003, -0.0008001, 0.8659, 0.5003, -0.0008001, 0.8659, 0.5003, 0.0008, 0.8659, 0.5003, 0.0009374, 0.9992, 0.04048, -0.0009457, 0.9992, 0.04047, 0.9992, 0.001135, 0.04049, 0.9992, 0.001124, -0.0405, 0.8665, 0.4979, -0.03479, 0.8665, 0.4979, 0.03479, 0.8665, 0.4979, 0.03479, 0.8665, 0.4979, -0.03479, 0.4979, 0.8665, -0.03479, 0.4979, 0.8665, 0.03479, 0.4979, 0.8665, 0.03479, 0.4979, 0.8665, -0.03479, 0.000946, 0.9992, -0.04047, 0.0009374, 0.9992, 0.04048, 0.0009433, -0.001102, -1.0, 0.0009319, 0.001114, -1.0, 0.5003, 0.0009611, -0.8659, 0.5003, -0.0009624, -0.8659, 0.5003, -0.0009624, -0.8659, 0.5003, 0.0009611, -0.8659, 0.8659, 0.0009647, -0.5003, 0.8659, -0.0009651, -0.5003, 0.8659, -0.0009651, -0.5003, 0.8659, 0.0009647, -0.5003, 0.9992, 0.001124, -0.0405, 0.9992, -0.001133, -0.04049, 0.0009432, 0.001102, 1.0, 0.0009317, -0.001114, 1.0, 0.5003, -0.0009627, 0.8659, 0.5003, 0.0009607, 0.8659, 0.5003, 0.0009607, 0.8659, 0.5003, -0.0009627, 0.8659, 0.8659, -0.0009663, 0.5003, 0.8659, 0.0009658, 0.5003, 0.8659, 0.0009658, 0.5003, 0.8659, -0.0009663, 0.5003, 0.9992, -0.001125, 0.0405, 0.9992, 0.001135, 0.04049, 0.0009457, -0.9992, 0.04047, 0.0009381, -0.9992, -0.04048, 0.4979, -0.8665, -0.03479, 0.4979, -0.8665, 0.03479, 0.4979, -0.8665, 0.03479, 0.4979, -0.8665, -0.03479, 0.8665, -0.4979, -0.03479, 0.8665, -0.4979, 0.03479, 0.8665, -0.4979, 0.03479, 0.8665, -0.4979, -0.03479, 0.9992, -0.001133, -0.04049, 0.9992, -0.001125, 0.0405, -0.0009319, -0.001114, -1.0, 0.0009433, -0.001102, -1.0, 0.0008008, -0.5003, -0.8659, -0.0008009, -0.5003, -0.8659, -0.0008009, -0.5003, -0.8659, 0.0008008, -0.5003, -0.8659, 0.0008008, -0.8659, -0.5003, -0.0008003, -0.8659, -0.5003, -0.0008003, -0.8659, -0.5003, 0.0008008, -0.8659, -0.5003, 0.0009381, -0.9992, -0.04048, -0.000946, -0.9992, -0.04047, 0.0009317, -0.001114, 1.0, -0.0009432, -0.001102, 1.0, -0.0008009, -0.5003, 0.8659, 0.0008009, -0.5003, 0.8659, 0.0008009, -0.5003, 0.8659, -0.0008009, -0.5003, 0.8659, -0.0008, -0.8659, 0.5003, 0.0008001, -0.8659, 0.5003, 0.0008001, -0.8659, 0.5003, -0.0008, -0.8659, 0.5003, -0.0009374, -0.9992, 0.04048, 0.0009457, -0.9992, 0.04047, -0.0009433, 0.001102, -1.0, 0.0009319, 0.001114, -1.0, 0.0009433, -0.001102, -1.0, -0.0009319, -0.001114, -1.0, -0.9992, -0.001124, -0.0405, -0.9992, -0.001135, 0.04049, -0.9992, 0.001125, 0.0405, -0.9992, 0.001133, -0.04049, 0.0009381, -0.9992, -0.04048, 0.0009457, -0.9992, 0.04047, -0.0009374, -0.9992, 0.04048, -0.000946, -0.9992, -0.04047, 0.0009432, 0.001102, 1.0, -0.0009317, 0.001114, 1.0, -0.0009432, -0.001102, 1.0, 0.0009317, -0.001114, 1.0, -0.0009381, 0.9992, -0.04048, -0.0009457, 0.9992, 0.04047, 0.0009374, 0.9992, 0.04048, 0.000946, 0.9992, -0.04047, 0.9992, 0.001124, -0.0405, 0.9992, 0.001135, 0.04049, 0.9992, -0.001125, 0.0405, 0.9992, -0.001133, -0.04049])] * 3)])

# ---- objects
ob_concrete_slab_mesh = bpy.data.objects.new('concrete_slab_mesh', me_002)
ob_root_concrete_slab = bpy.data.objects.new('ROOT_concrete_slab', None)

# ---- transforms, parenting, visibility, modifiers, constraints
ob_concrete_slab_mesh.parent = ob_root_concrete_slab
ob_concrete_slab_mesh.location = (0.0, 0.0, 0.0)
ob_root_concrete_slab.location = (0.0, 0.0, 0.0)

# ---- collection membership
col_sea_scene_sbr_concrete_slab.objects.link(ob_concrete_slab_mesh)
col_sea_scene_sbr_concrete_slab.objects.link(ob_root_concrete_slab)

# ---- scene / render settings (as saved in the file)
scene.frame_start = 1; scene.frame_end = 250; scene.frame_set(1)
scene.render.engine = 'BLENDER_EEVEE_NEXT'
scene.render.bake_bias = 0.0
scene.render.bake_samples = 0
scene.render.compositor_device = 'GPU'
scene.eevee.use_volume_custom_range = False
scene.eevee.fast_gi_thickness_near = 0.1
scene.eevee.fast_gi_thickness_far = 0.0
scene.eevee.ray_tracing_options.screen_trace_thickness = 0.1
bpy.context.view_layer.update()

# ---- added for rendering (the .blend has no active camera and no usable light): camera, sun + grey world if the file has none
cam_auto = bpy.data.cameras.new('AutoCamera')
cam_auto.lens = 50.0
cam_auto.sensor_width = 36.0
cam_auto.clip_end = 1000.0
ob_auto_camera = bpy.data.objects.new('AutoCamera', cam_auto)
scene.collection.objects.link(ob_auto_camera)
ob_auto_camera.location = (9.00599, -10.8072, 7.32479)
ob_auto_camera.rotation_euler = (1.09748, -7.21219e-08, 0.694738)
scene.camera = ob_auto_camera
light_auto_sun = bpy.data.lights.new('AutoSun', 'SUN')
light_auto_sun.energy = 3.0
light_auto_sun.angle = 0.0523599
ob_auto_sun = bpy.data.objects.new('AutoSun', light_auto_sun)
scene.collection.objects.link(ob_auto_sun)
ob_auto_sun.rotation_euler = (0.872665, 0.174533, 0.523599)
if scene.world is None:
    world_auto = bpy.data.worlds.new('AutoWorld')
    world_auto.color = (0.3, 0.3, 0.3)
    scene.world = world_auto
bpy.context.view_layer.update()
